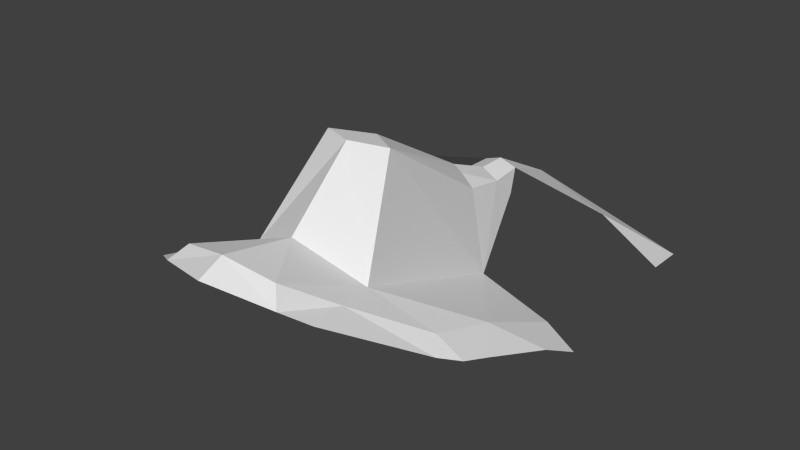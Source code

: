 # Source: head.blend  (saved by Blender 2.65.0; exported with 4.5.12 LTS)
import bpy
from mathutils import Matrix  # noqa: F401  (used for matrix-valued properties, if any)

bpy.ops.wm.read_factory_settings(use_empty=True)
scene = bpy.context.scene
scene.name = 'Scene'

# ---- collections
col_collection_1 = bpy.data.collections.new('Collection 1'); scene.collection.children.link(col_collection_1)

# ---- world
world_world = bpy.data.worlds.new('World'); scene.world = world_world
world_world.color = (0.05088, 0.05088, 0.05088)
world_world.use_sun_shadow = False
world_world.sun_shadow_jitter_overblur = 0.0
world_world.cycles.sampling_method = 'MANUAL'
world_world.cycles.sample_map_resolution = 256

# ---- meshes
me_head = bpy.data.meshes.new('head')
me_head.from_pydata([(-5.633, -4.551, 21.47), (-2.879, 29.89, 6.009), (-10.19, -14.56, 6.32), (-24.15, 7.926, -8.925), (-13.84, -28.43, 8.506), (-18.28, 31.91, 1.702), (-0.07229, 24.94, 7.023), (-26.8, 40.91, -6.188), (-28.28, 31.77, -4.174), (-22.35, -9.589, -2.566), (-0.03286, 42.49, 0.3548), (-0.1371, -6.963, 21.94), (-0.03079, -0.7665, 20.83), (-6.879, 16.37, -6.343), (0.08723, -18.01, 11.68), (-12.39, -21.59, 7.616), (-7.921, -28.63, 12.37), (-19.43, -0.0038, -2.349), (0.03342, -29.96, 14.06), (-0.06137, 29.8, 7.004), (-3.337, 24.17, 5.822), (-3.388, 28.17, 2.229), (-0.05978, 17.19, 10.16), (-1.541, 17.15, 9.165), (-3.927, 16.79, 7.362), (-18.85, -11.02, 1.003), (-19.65, 15.23, -9.504), (-10.02, -30.76, 10.11), (0.01402, -34.03, 12.18), (-24.84, 14.77, -12.51), (-22.87, -4.501, -4.347), (-20.67, -13.28, -0.8457)], [], [(13, 0, 24, 20, 21), (6, 1, 20), (3, 30, 17), (7, 8, 5), (10, 5, 1), (2, 11, 0), (11, 12, 0), (11, 2, 14), (10, 7, 5), (0, 12, 22, 23), (1, 6, 19), (9, 25, 17, 30), (16, 14, 18), (2, 0, 13), (2, 25, 9, 31, 15), (2, 15, 16, 14), (2, 13, 17), (26, 29, 3, 17), (27, 16, 18, 28), (10, 1, 19), (0, 23, 24), (31, 4, 15), (21, 20, 1), (23, 22, 6), (23, 6, 20, 24), (25, 2, 17), (13, 26, 17), (15, 4, 27, 16)])
me_head.use_remesh_preserve_volume = False
me_head.use_remesh_preserve_attributes = False
me_head.use_mirror_vertex_groups = False
me_head.update()

# ---- objects
ob_head = bpy.data.objects.new('head', me_head)

# ---- transforms, parenting, visibility, modifiers, constraints
ob_head.location = (0.0, 0.0, 0.0)
ob_head.lineart.crease_threshold = 0.0
_m = ob_head.modifiers.new('Mirror', 'MIRROR')
_m.merge_threshold = 0.5

# ---- collection membership
col_collection_1.objects.link(ob_head)

# ---- scene / render settings (as saved in the file)
scene.frame_start = 1; scene.frame_end = 250; scene.frame_set(1)
scene.render.engine = 'BLENDER_EEVEE_NEXT'
scene.render.image_settings.color_mode = 'RGB'
scene.render.image_settings.compression = 90
scene.render.resolution_percentage = 50
scene.render.dither_intensity = 0.0
scene.render.bake_margin = 2
scene.render.bake_bias = 0.0
scene.cycles.use_denoising = False
scene.cycles.samples = 10
scene.cycles.sampling_pattern = 'TABULATED_SOBOL'
scene.cycles.light_sampling_threshold = 0.0
scene.cycles.use_adaptive_sampling = False
scene.cycles.use_light_tree = False
scene.cycles.blur_glossy = 0.0
scene.cycles.volume_bounces = 1
scene.cycles.pixel_filter_type = 'GAUSSIAN'
scene.cycles.sample_clamp_indirect = 0.0
scene.view_settings.view_transform = 'Standard'
bpy.context.view_layer.update()

# ---- added for rendering (the .blend has no active camera and no usable light): camera, sun
cam_auto = bpy.data.cameras.new('AutoCamera')
cam_auto.lens = 50.0
cam_auto.sensor_width = 36.0
cam_auto.clip_end = 1643.02
ob_auto_camera = bpy.data.objects.new('AutoCamera', cam_auto)
scene.collection.objects.link(ob_auto_camera)
ob_auto_camera.location = (93.6199, -108.113, 79.6107)
ob_auto_camera.rotation_euler = (1.09748, -7.21219e-08, 0.694738)
scene.camera = ob_auto_camera
light_auto_sun = bpy.data.lights.new('AutoSun', 'SUN')
light_auto_sun.energy = 3.0
light_auto_sun.angle = 0.0523599
ob_auto_sun = bpy.data.objects.new('AutoSun', light_auto_sun)
scene.collection.objects.link(ob_auto_sun)
ob_auto_sun.rotation_euler = (0.872665, 0.174533, 0.523599)
bpy.context.view_layer.update()
